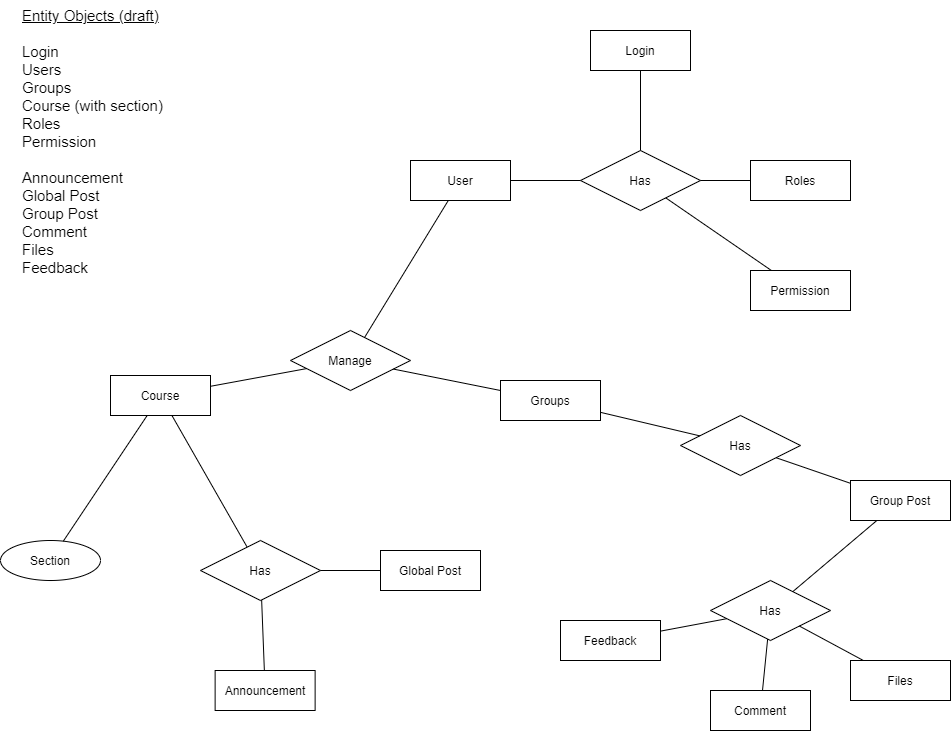

The diagram above was exported from draw.io. Its source (the exported page's mxGraphModel, read from the mxfile embedded in the PNG):
<mxGraphModel dx="1179" dy="789" grid="1" gridSize="10" guides="1" tooltips="1" connect="1" arrows="1" fold="1" page="1" pageScale="1" pageWidth="1100" pageHeight="850" background="#FFFFFF" math="0" shadow="0">
  <root>
    <mxCell id="0" />
    <mxCell id="1" parent="0" />
    <mxCell id="2" value="Has" style="shape=rhombus;perimeter=rhombusPerimeter;whiteSpace=wrap;html=1;align=center;" parent="1" vertex="1">
      <mxGeometry x="650" y="200" width="120" height="60" as="geometry" />
    </mxCell>
    <mxCell id="3" value="Login" style="whiteSpace=wrap;html=1;align=center;" parent="1" vertex="1">
      <mxGeometry x="660" y="80" width="100" height="40" as="geometry" />
    </mxCell>
    <mxCell id="4" value="Roles" style="whiteSpace=wrap;html=1;align=center;" parent="1" vertex="1">
      <mxGeometry x="820" y="210" width="100" height="40" as="geometry" />
    </mxCell>
    <mxCell id="5" value="User" style="whiteSpace=wrap;html=1;align=center;" parent="1" vertex="1">
      <mxGeometry x="480" y="210" width="100" height="40" as="geometry" />
    </mxCell>
    <mxCell id="6" value="Permission" style="whiteSpace=wrap;html=1;align=center;" parent="1" vertex="1">
      <mxGeometry x="820" y="320" width="100" height="40" as="geometry" />
    </mxCell>
    <mxCell id="7" value="Manage" style="shape=rhombus;perimeter=rhombusPerimeter;whiteSpace=wrap;html=1;align=center;" parent="1" vertex="1">
      <mxGeometry x="360" y="380" width="120" height="60" as="geometry" />
    </mxCell>
    <mxCell id="8" value="Groups" style="whiteSpace=wrap;html=1;align=center;" parent="1" vertex="1">
      <mxGeometry x="570" y="430" width="100" height="40" as="geometry" />
    </mxCell>
    <mxCell id="9" value="Global Post" style="whiteSpace=wrap;html=1;align=center;" parent="1" vertex="1">
      <mxGeometry x="450" y="600" width="100" height="40" as="geometry" />
    </mxCell>
    <mxCell id="10" value="Announcement" style="whiteSpace=wrap;html=1;align=center;" parent="1" vertex="1">
      <mxGeometry x="284.63" y="720" width="100" height="40" as="geometry" />
    </mxCell>
    <mxCell id="11" value="Course" style="whiteSpace=wrap;html=1;align=center;" parent="1" vertex="1">
      <mxGeometry x="180" y="425" width="100" height="40" as="geometry" />
    </mxCell>
    <mxCell id="30" value="" style="endArrow=none;html=1;rounded=0;" parent="1" source="3" target="2" edge="1">
      <mxGeometry relative="1" as="geometry">
        <mxPoint x="755" y="90" as="sourcePoint" />
        <mxPoint x="831.3268827818308" y="46.38463841038242" as="targetPoint" />
      </mxGeometry>
    </mxCell>
    <mxCell id="31" value="" style="endArrow=none;html=1;rounded=0;" parent="1" source="2" target="5" edge="1">
      <mxGeometry relative="1" as="geometry">
        <mxPoint x="720" y="130" as="sourcePoint" />
        <mxPoint x="720" y="210" as="targetPoint" />
      </mxGeometry>
    </mxCell>
    <mxCell id="32" value="" style="endArrow=none;html=1;rounded=0;" parent="1" source="4" target="2" edge="1">
      <mxGeometry relative="1" as="geometry">
        <mxPoint x="660" y="240" as="sourcePoint" />
        <mxPoint x="590" y="240" as="targetPoint" />
      </mxGeometry>
    </mxCell>
    <mxCell id="53" value="" style="endArrow=none;html=1;rounded=0;" parent="1" source="8" target="7" edge="1">
      <mxGeometry relative="1" as="geometry">
        <mxPoint x="705.1466723681713" y="350.902864473363" as="sourcePoint" />
        <mxPoint x="665.5555555555554" y="300" as="targetPoint" />
      </mxGeometry>
    </mxCell>
    <mxCell id="54" value="" style="endArrow=none;html=1;rounded=0;" parent="1" source="7" target="5" edge="1">
      <mxGeometry relative="1" as="geometry">
        <mxPoint x="850" y="272.14285714285734" as="sourcePoint" />
        <mxPoint x="515.0000000000002" y="152.5" as="targetPoint" />
      </mxGeometry>
    </mxCell>
    <mxCell id="56" value="" style="endArrow=none;html=1;rounded=0;" parent="1" source="10" target="57" edge="1">
      <mxGeometry relative="1" as="geometry">
        <mxPoint x="502.8571428571429" y="610" as="sourcePoint" />
        <mxPoint x="360" y="630" as="targetPoint" />
      </mxGeometry>
    </mxCell>
    <mxCell id="57" value="Has" style="shape=rhombus;perimeter=rhombusPerimeter;whiteSpace=wrap;html=1;align=center;" parent="1" vertex="1">
      <mxGeometry x="270" y="590" width="120" height="60" as="geometry" />
    </mxCell>
    <mxCell id="58" value="" style="endArrow=none;html=1;rounded=0;" parent="1" source="57" target="9" edge="1">
      <mxGeometry relative="1" as="geometry">
        <mxPoint x="386.3636363636365" y="730" as="sourcePoint" />
        <mxPoint x="370" y="640" as="targetPoint" />
      </mxGeometry>
    </mxCell>
    <mxCell id="67" value="" style="endArrow=none;html=1;rounded=0;" parent="1" source="6" target="2" edge="1">
      <mxGeometry relative="1" as="geometry">
        <mxPoint x="830" y="240" as="sourcePoint" />
        <mxPoint x="730" y="330" as="targetPoint" />
      </mxGeometry>
    </mxCell>
    <mxCell id="78" value="" style="endArrow=none;html=1;rounded=0;" parent="1" source="7" target="11" edge="1">
      <mxGeometry relative="1" as="geometry">
        <mxPoint x="384.44444444444457" y="-30" as="sourcePoint" />
        <mxPoint x="344.8533276318152" y="20.902864473380305" as="targetPoint" />
      </mxGeometry>
    </mxCell>
    <mxCell id="87" value="Section" style="ellipse;whiteSpace=wrap;html=1;align=center;" parent="1" vertex="1">
      <mxGeometry x="70" y="590" width="100" height="40" as="geometry" />
    </mxCell>
    <mxCell id="89" value="" style="endArrow=none;html=1;rounded=0;" parent="1" source="87" target="11" edge="1">
      <mxGeometry relative="1" as="geometry">
        <mxPoint x="200" y="215.38461538461524" as="sourcePoint" />
        <mxPoint x="159.63119945523079" y="227.80578478300572" as="targetPoint" />
      </mxGeometry>
    </mxCell>
    <mxCell id="91" value="Has" style="shape=rhombus;perimeter=rhombusPerimeter;whiteSpace=wrap;html=1;align=center;" parent="1" vertex="1">
      <mxGeometry x="750" y="465" width="120" height="60" as="geometry" />
    </mxCell>
    <mxCell id="92" value="" style="endArrow=none;html=1;rounded=0;" parent="1" source="91" target="8" edge="1">
      <mxGeometry relative="1" as="geometry">
        <mxPoint x="895.7727649624558" y="330.0716062515803" as="sourcePoint" />
        <mxPoint x="884.4444444444443" y="280" as="targetPoint" />
      </mxGeometry>
    </mxCell>
    <mxCell id="93" value="Group Post" style="whiteSpace=wrap;html=1;align=center;" parent="1" vertex="1">
      <mxGeometry x="920" y="530" width="100" height="40" as="geometry" />
    </mxCell>
    <mxCell id="94" value="" style="endArrow=none;html=1;rounded=0;" parent="1" source="91" target="93" edge="1">
      <mxGeometry relative="1" as="geometry">
        <mxPoint x="786.9230769230769" y="378.46153846153857" as="sourcePoint" />
        <mxPoint x="864.2857142857142" y="280" as="targetPoint" />
      </mxGeometry>
    </mxCell>
    <mxCell id="106" value="Has" style="shape=rhombus;perimeter=rhombusPerimeter;whiteSpace=wrap;html=1;align=center;" parent="1" vertex="1">
      <mxGeometry x="780" y="630" width="120" height="60" as="geometry" />
    </mxCell>
    <mxCell id="107" value="" style="endArrow=none;html=1;rounded=0;" parent="1" source="106" target="93" edge="1">
      <mxGeometry relative="1" as="geometry">
        <mxPoint x="636.9230769230769" y="508.46153846153857" as="sourcePoint" />
        <mxPoint x="742.7272727272727" y="570" as="targetPoint" />
      </mxGeometry>
    </mxCell>
    <mxCell id="108" value="" style="endArrow=none;html=1;rounded=0;" parent="1" source="106" target="109" edge="1">
      <mxGeometry relative="1" as="geometry">
        <mxPoint x="869.230769230769" y="495.3846153846155" as="sourcePoint" />
        <mxPoint x="890" y="740" as="targetPoint" />
      </mxGeometry>
    </mxCell>
    <mxCell id="109" value="Files" style="whiteSpace=wrap;html=1;align=center;" parent="1" vertex="1">
      <mxGeometry x="920" y="710" width="100" height="40" as="geometry" />
    </mxCell>
    <mxCell id="110" value="Comment" style="whiteSpace=wrap;html=1;align=center;" parent="1" vertex="1">
      <mxGeometry x="780" y="740" width="100" height="40" as="geometry" />
    </mxCell>
    <mxCell id="111" value="Feedback" style="whiteSpace=wrap;html=1;align=center;" parent="1" vertex="1">
      <mxGeometry x="630" y="670" width="100" height="40" as="geometry" />
    </mxCell>
    <mxCell id="112" value="" style="endArrow=none;html=1;rounded=0;" parent="1" source="106" target="110" edge="1">
      <mxGeometry relative="1" as="geometry">
        <mxPoint x="799.9982608695652" y="738.2608695652175" as="sourcePoint" />
        <mxPoint x="866.52" y="790" as="targetPoint" />
      </mxGeometry>
    </mxCell>
    <mxCell id="113" value="" style="endArrow=none;html=1;rounded=0;" parent="1" source="106" target="111" edge="1">
      <mxGeometry relative="1" as="geometry">
        <mxPoint x="759.9982608695652" y="804.1308695652175" as="sourcePoint" />
        <mxPoint x="826.52" y="855.87" as="targetPoint" />
      </mxGeometry>
    </mxCell>
    <mxCell id="115" value="" style="endArrow=none;html=1;rounded=0;" parent="1" source="57" target="11" edge="1">
      <mxGeometry relative="1" as="geometry">
        <mxPoint x="437.6470588235295" y="148.82352941176487" as="sourcePoint" />
        <mxPoint x="290" y="179.58333333333348" as="targetPoint" />
      </mxGeometry>
    </mxCell>
    <mxCell id="116" value="&lt;font style=&quot;font-size: 15px&quot;&gt;&lt;u&gt;Entity Objects (draft)&lt;/u&gt;&lt;br&gt;&lt;br&gt;Login&lt;br&gt;Users&lt;br&gt;Groups&lt;br&gt;Course (with section)&lt;br&gt;Roles&lt;br&gt;Permission&lt;br&gt;&lt;br&gt;Announcement&lt;br&gt;Global Post&lt;br&gt;Group Post&lt;br&gt;Comment&lt;br&gt;Files&lt;br&gt;Feedback&lt;/font&gt;" style="text;html=1;strokeColor=none;fillColor=none;align=left;verticalAlign=top;whiteSpace=wrap;rounded=0;" parent="1" vertex="1">
      <mxGeometry x="90" y="50" width="237.5" height="300" as="geometry" />
    </mxCell>
  </root>
</mxGraphModel>